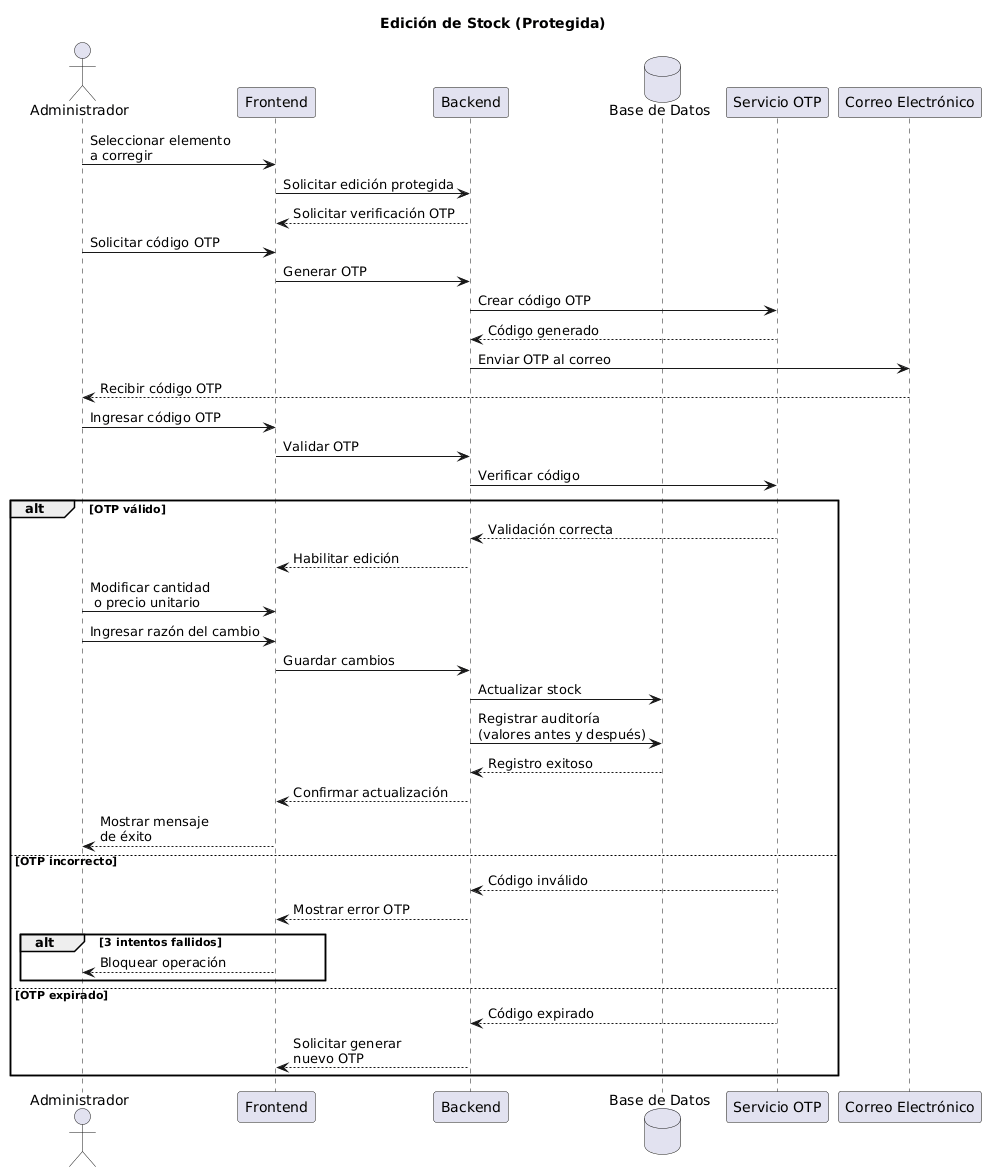

The diagram above was rendered by PlantUML. Its source (embedded in the PNG):
@startuml
title Edición de Stock (Protegida)

actor Administrador
participant "Frontend" as Frontend
participant "Backend" as Backend
database "Base de Datos" as DB
participant "Servicio OTP" as OTP
participant "Correo Electrónico" as Email

Administrador -> Frontend : Seleccionar elemento\na corregir
Frontend -> Backend : Solicitar edición protegida

Backend --> Frontend : Solicitar verificación OTP

Administrador -> Frontend : Solicitar código OTP
Frontend -> Backend : Generar OTP
Backend -> OTP : Crear código OTP
OTP --> Backend : Código generado
Backend -> Email : Enviar OTP al correo
Email --> Administrador : Recibir código OTP

Administrador -> Frontend : Ingresar código OTP
Frontend -> Backend : Validar OTP
Backend -> OTP : Verificar código

alt OTP válido
    OTP --> Backend : Validación correcta
    Backend --> Frontend : Habilitar edición

    Administrador -> Frontend : Modificar cantidad\n o precio unitario
    Administrador -> Frontend : Ingresar razón del cambio

    Frontend -> Backend : Guardar cambios
    Backend -> DB : Actualizar stock
    Backend -> DB : Registrar auditoría\n(valores antes y después)

    DB --> Backend : Registro exitoso
    Backend --> Frontend : Confirmar actualización
    Frontend --> Administrador : Mostrar mensaje\nde éxito

else OTP incorrecto
    OTP --> Backend : Código inválido
    Backend --> Frontend : Mostrar error OTP

    alt 3 intentos fallidos
        Frontend --> Administrador : Bloquear operación
    end

else OTP expirado
    OTP --> Backend : Código expirado
    Backend --> Frontend : Solicitar generar\nnuevo OTP
end
@enduml